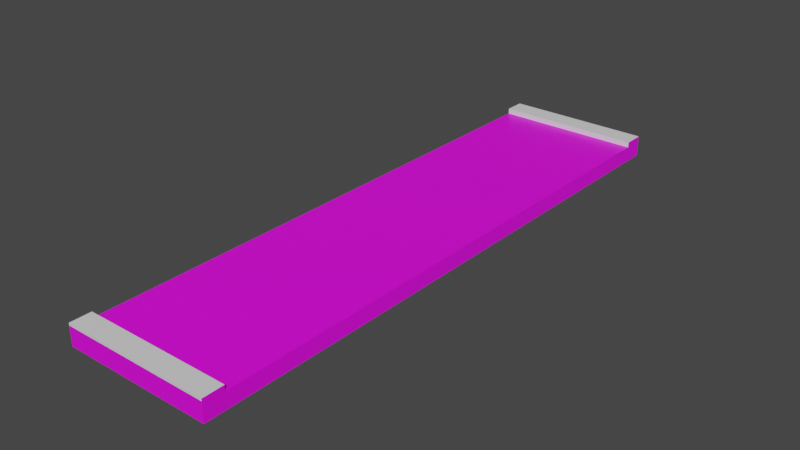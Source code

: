 # Source: RoadStraight_NoSidewalk_Short_Quater.blend  (saved by Blender 4.1.24; exported with 4.5.12 LTS)
import bpy
from mathutils import Matrix  # noqa: F401  (used for matrix-valued properties, if any)

bpy.ops.wm.read_factory_settings(use_empty=True)
scene = bpy.context.scene
scene.name = 'Scene'

# ---- collections
col_collection = bpy.data.collections.new('Collection'); scene.collection.children.link(col_collection)

# ---- images (referenced by path relative to the original .blend; pixels are not part of the script)
import os
ASSET_DIR = os.environ.get("B2B_ASSET_DIR", "")  # directory of the original .blend (textures are referenced by path, not embedded)
HERE = os.path.dirname(os.path.abspath(__file__))  # packed textures are extracted next to this script under _unpacked/

def load_image(name, relpath, width, height, colorspace="sRGB"):
    """Load a texture the original file referenced (path relative to the .blend, or extracted next to this script)."""
    p = next((c for c in (os.path.join(HERE, relpath), os.path.join(ASSET_DIR, relpath)) if relpath and os.path.exists(c)), "")
    if p:
        img = bpy.data.images.load(p, check_existing=True)
        img.name = name
    else:  # same state as the original file: an image datablock whose file is absent (Cycles renders it pink)
        img = bpy.data.images.new(name, width, height)
        img.source = "FILE"
        img.filepath = "//" + (relpath or name)
    img.colorspace_settings.name = colorspace
    return img
img_asfalttexture_png_001 = load_image('AsfaltTexture.png.001', 'AsfaltTexture.png', 1024, 1024, 'sRGB')

# ---- materials (node trees are filled in below, after node groups)
mat_roadmaterial_001 = bpy.data.materials.new('RoadMaterial.001')
mat_roadmaterial_001.use_transparent_shadow = False
mat_concretematerial_001 = bpy.data.materials.new('ConcreteMaterial.001')
mat_concretematerial_001.use_transparent_shadow = False
mat_kerbmaterial_001 = bpy.data.materials.new('KerbMaterial.001')
mat_kerbmaterial_001.use_transparent_shadow = False

# ---- material node trees
mat_roadmaterial_001.use_nodes = True; mat_roadmaterial_001.node_tree.nodes.clear()
_N = mat_roadmaterial_001.node_tree.nodes; _L = mat_roadmaterial_001.node_tree.links
n0 = _N.new('ShaderNodeBsdfPrincipled'); n0.name = 'Principled BSDF'; n0.location = (10, 300)
n0.distribution = 'GGX'
n0.subsurface_method = 'BURLEY'
n0.inputs[3].default_value = 1.45
n0.inputs[27].default_value = (0.0, 0.0, 0.0, 1.0)
n0.inputs[28].default_value = 1.0
n1 = _N.new('ShaderNodeOutputMaterial'); n1.name = 'Material Output'; n1.location = (300, 300)
n2 = _N.new('ShaderNodeTexImage'); n2.name = 'Image Texture'; n2.location = (-385, 135)
n2.image = img_asfalttexture_png_001
_L.new(n0.outputs[0], n1.inputs[0])
_L.new(n2.outputs[0], n0.inputs[0])
n1.is_active_output = True
mat_concretematerial_001.use_nodes = True; mat_concretematerial_001.node_tree.nodes.clear()
_N = mat_concretematerial_001.node_tree.nodes; _L = mat_concretematerial_001.node_tree.links
n0 = _N.new('ShaderNodeBsdfPrincipled'); n0.name = 'Principled BSDF'; n0.location = (10, 300)
n0.distribution = 'GGX'
n0.subsurface_method = 'BURLEY'
n0.inputs[3].default_value = 1.45
n0.inputs[27].default_value = (0.0, 0.0, 0.0, 1.0)
n0.inputs[28].default_value = 1.0
n1 = _N.new('ShaderNodeOutputMaterial'); n1.name = 'Material Output'; n1.location = (300, 300)
n2 = _N.new('ShaderNodeTexImage'); n2.name = 'Image Texture'; n2.location = (-480, 171)
n2.image = img_asfalttexture_png_001
_L.new(n0.outputs[0], n1.inputs[0])
_L.new(n2.outputs[0], n0.inputs[0])
n1.is_active_output = True
mat_kerbmaterial_001.use_nodes = True; mat_kerbmaterial_001.node_tree.nodes.clear()
_N = mat_kerbmaterial_001.node_tree.nodes; _L = mat_kerbmaterial_001.node_tree.links
n0 = _N.new('ShaderNodeBsdfPrincipled'); n0.name = 'Principled BSDF'; n0.location = (10, 300)
n0.distribution = 'GGX'
n0.subsurface_method = 'BURLEY'
n0.inputs[3].default_value = 1.45
n0.inputs[27].default_value = (0.0, 0.0, 0.0, 1.0)
n0.inputs[28].default_value = 1.0
n1 = _N.new('ShaderNodeOutputMaterial'); n1.name = 'Material Output'; n1.location = (300, 300)
_L.new(n0.outputs[0], n1.inputs[0])
n1.is_active_output = True

# ---- world
world_world = bpy.data.worlds.new('World'); scene.world = world_world
world_world.use_nodes = True; world_world.node_tree.nodes.clear()
_N = world_world.node_tree.nodes; _L = world_world.node_tree.links
n0 = _N.new('ShaderNodeOutputWorld'); n0.name = 'World Output'; n0.location = (300, 300)
n1 = _N.new('ShaderNodeBackground'); n1.name = 'Background'; n1.location = (10, 300)
n1.inputs[0].default_value = (0.05088, 0.05088, 0.05088, 1.0)
_L.new(n1.outputs[0], n0.inputs[0])
n0.is_active_output = True
world_world.color = (0.05088, 0.05088, 0.05088)
world_world.use_sun_shadow = False
world_world.sun_shadow_jitter_overblur = 0.0

# ---- meshes
me_cube_001 = bpy.data.meshes.new('Cube.001')
me_cube_001.from_pydata([(0.9696, -3.538, 0.0), (0.9696, -3.538, 0.04115), (0.9696, -3.805, -0.0001962), (0.9696, -3.805, 0.04115), (-0.9327, -3.538, -2.229e-05), (0.9696, -3.295, 0.0), (-0.9327, -3.295, -2.229e-05), (0.9696, -0.1942, 0.0), (-0.9327, -0.1942, -2.229e-05), (0.9696, -3.805, 0.0706), (0.9696, -3.538, 0.0706), (0.9696, 0.0, 0.0), (0.9696, 3.538, 0.0), (0.9696, 3.538, 0.04115), (0.9696, 3.805, -0.0003474), (0.9696, 3.805, 0.04115), (-0.9327, 7.153e-07, -2.229e-05), (-0.9327, 3.538, -2.229e-05), (0.9696, 3.295, 0.0), (-0.9327, 3.295, -2.229e-05), (0.9696, 0.1942, 0.0), (-0.9327, 0.1942, -2.229e-05), (0.9696, 3.805, 0.0706), (0.9696, 3.538, 0.0706), (0.9696, -3.805, -0.1997), (0.9696, 3.805, -0.1997), (-0.9327, -3.538, 0.04115), (-0.9327, -3.805, 0.04115), (-0.9327, -3.538, 0.0706), (-0.9327, -3.805, 0.0706), (-0.9327, -3.805, -0.0002173), (-0.9327, -3.805, -0.1997), (-0.9327, 3.805, -0.1997), (-0.9327, 3.538, 0.04115), (-0.9327, 3.805, 0.04115), (-0.9327, 3.538, 0.0706), (-0.9327, 3.805, 0.0706), (-0.9327, 3.805, -0.0002239), (-0.9327, -3.805, -0.1997)], [], [(26, 28, 10, 1), (11, 7, 5, 0, 1, 10, 9, 3, 2, 24, 25, 14, 15, 22, 23, 13, 12, 18, 20), (33, 13, 23, 35), (34, 15, 14, 37), (37, 14, 25, 32), (30, 31, 38), (15, 34, 36, 22), (12, 13, 33, 17), (22, 36, 35, 23), (3, 9, 29, 27), (0, 4, 26, 1), (9, 10, 28, 29), (2, 3, 27, 30), (2, 30, 38, 24), (11, 20, 21, 16), (20, 18, 19, 21), (18, 12, 17, 19), (11, 16, 8, 7), (7, 8, 6, 5), (5, 6, 4, 0), (29, 28, 26, 4, 6, 8, 16, 21, 19, 17, 33, 35, 36, 34, 37, 32, 38, 30, 27)])
me_cube_001.polygons.foreach_set('material_index', [2, 1, 2, 0, 0, 1, 2, 2, 2, 2, 2, 2, 1, 1, 1, 1, 0, 1, 1, 0, 0])
_uv = me_cube_001.uv_layers.new(name='UVMap')
_uv.uv.foreach_set('vector', [0.5395, 0.4802, 0.5404, 0.4802, 0.5404, 0.5068, 0.5395, 0.5068, 0.1081, 0.5, 0.1141, 0.5, 0.2087, 0.5, 0.5383, 0.5068, 0.5395, 0.5068, 0.5404, 0.5068, 0.5486, 0.5068, 0.6399, 0.5, 0.6386, 0.5, 0.6325, 0.5, 0.646, 0.5, 0.0, 0.0, 0.4559, 0.501, 0.5047, 0.5068, 0.5128, 0.5068, 0.5137, 0.5068, 0.0001578, 0.5, 0.007578, 0.5, 0.1022, 0.5, 0.5137, 0.4801, 0.5137, 0.5068, 0.5128, 0.5068, 0.5128, 0.4801, 0.0, 0.0, 0.0, 0.0, 0.0, 0.0, 0.0, 0.0, 0.6399, 0.5534, 0.6399, 0.5, 0.646, 0.5, 0.646, 0.5534, 0.6386, 0.5533, 0.6325, 0.5533, 0.6325, 0.5266, 0.4559, 0.501, 0.4559, 0.4743, 0.4568, 0.4743, 0.4568, 0.501, 0.5149, 0.5068, 0.5137, 0.5068, 0.5137, 0.4801, 0.5149, 0.4801, 0.5047, 0.5068, 0.5047, 0.4801, 0.5128, 0.4801, 0.5128, 0.5068, 0.5495, 0.5068, 0.5486, 0.5068, 0.5486, 0.4802, 0.5495, 0.4802, 0.5383, 0.5068, 0.5383, 0.4802, 0.5395, 0.4802, 0.5395, 0.5068, 0.5486, 0.5068, 0.5404, 0.5068, 0.5404, 0.4802, 0.5486, 0.4802, 0.6386, 0.5, 0.6399, 0.5, 0.6399, 0.5266, 0.6386, 0.5266, 0.6386, 0.5, 0.6386, 0.5266, 0.6325, 0.5266, 0.6325, 0.5, 0.1081, 0.5, 0.1022, 0.5, 0.1022, 0.4743, 0.1081, 0.4743, 0.1022, 0.5, 0.007578, 0.5, 0.007578, 0.4743, 0.1022, 0.4743, 0.007578, 0.5, 0.0001578, 0.5, 0.0001579, 0.4743, 0.007578, 0.4743, 0.1081, 0.5, 0.1081, 0.4743, 0.1141, 0.4743, 0.1141, 0.5, 0.1141, 0.5, 0.1141, 0.4743, 0.2087, 0.4743, 0.2087, 0.5, 0.2087, 0.5, 0.2087, 0.4743, 0.2161, 0.4743, 0.2161, 0.5, 0.0, 0.0, 0.0, 0.0, 0.0, 0.0, 0.0, 0.0, 0.0, 0.0, 0.0, 0.0, 0.0, 0.0, 0.0, 0.0, 0.0, 0.0, 0.0, 0.0, 0.0, 0.0, 0.0, 0.0, 0.0, 0.0, 0.0, 0.0, 0.0, 0.0, 0.0, 0.0, 0.0, 0.0, 0.0, 0.0, 0.0, 0.0])
me_cube_001.materials.append(mat_roadmaterial_001)
me_cube_001.materials.append(mat_concretematerial_001)
me_cube_001.materials.append(mat_kerbmaterial_001)
me_cube_001.use_remesh_fix_poles = True
me_cube_001.use_remesh_preserve_attributes = False
me_cube_001.use_mirror_vertex_groups = False
me_cube_001.update()

# ---- objects
ob_straightroad_nosidewalk_half = bpy.data.objects.new('StraightRoad_NoSidewalk_Half', me_cube_001)

# ---- transforms, parenting, visibility, modifiers, constraints
ob_straightroad_nosidewalk_half.location = (0.0, 0.0, 0.0)
ob_straightroad_nosidewalk_half.scale = (2.0, 2.0, 2.0)
ob_straightroad_nosidewalk_half.lineart.crease_threshold = 0.0

# ---- collection membership
col_collection.objects.link(ob_straightroad_nosidewalk_half)

# ---- scene / render settings (as saved in the file)
scene.frame_start = 1; scene.frame_end = 250; scene.frame_set(8)
scene.render.engine = 'BLENDER_EEVEE_NEXT'
scene.cycles.use_denoising = False
scene.cycles.samples = 128
scene.cycles.sampling_pattern = 'TABULATED_SOBOL'
scene.cycles.use_adaptive_sampling = False
scene.cycles.use_light_tree = False
scene.eevee.ray_tracing_options.trace_max_roughness = 0.0
scene.view_settings.view_transform = 'Filmic'
bpy.context.view_layer.update()

# ---- added for rendering (the .blend has no active camera and no usable light): camera, sun
cam_auto = bpy.data.cameras.new('AutoCamera')
cam_auto.lens = 50.0
cam_auto.sensor_width = 36.0
cam_auto.clip_end = 1000.0
ob_auto_camera = bpy.data.objects.new('AutoCamera', cam_auto)
scene.collection.objects.link(ob_auto_camera)
ob_auto_camera.location = (14.5593, -17.427, 11.4889)
ob_auto_camera.rotation_euler = (1.09748, -7.21219e-08, 0.694738)
scene.camera = ob_auto_camera
light_auto_sun = bpy.data.lights.new('AutoSun', 'SUN')
light_auto_sun.energy = 3.0
light_auto_sun.angle = 0.0523599
ob_auto_sun = bpy.data.objects.new('AutoSun', light_auto_sun)
scene.collection.objects.link(ob_auto_sun)
ob_auto_sun.rotation_euler = (0.872665, 0.174533, 0.523599)
bpy.context.view_layer.update()
